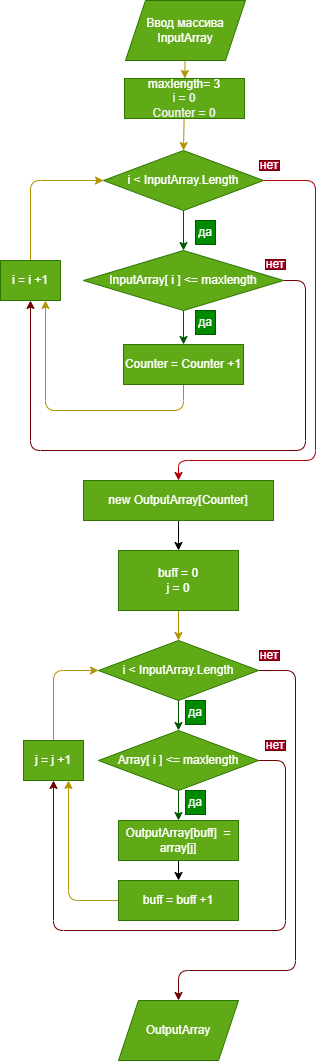

The diagram above was exported from draw.io. Its source (the exported page's mxGraphModel, read from the mxfile embedded in the PNG):
<mxGraphModel dx="1114" dy="473" grid="1" gridSize="10" guides="1" tooltips="1" connect="1" arrows="1" fold="1" page="1" pageScale="1" pageWidth="827" pageHeight="1169" math="0" shadow="0">
  <root>
    <mxCell id="0" />
    <mxCell id="1" parent="0" />
    <mxCell id="32" style="edgeStyle=none;html=1;entryX=0.5;entryY=0;entryDx=0;entryDy=0;" parent="1" source="6" target="9" edge="1">
      <mxGeometry relative="1" as="geometry" />
    </mxCell>
    <mxCell id="6" value="new OutputArray[Counter]" style="rounded=0;whiteSpace=wrap;html=1;fillColor=#60a917;fontColor=#ffffff;strokeColor=#2D7600;" parent="1" vertex="1">
      <mxGeometry x="348" y="510" width="190" height="40" as="geometry" />
    </mxCell>
    <mxCell id="29" style="edgeStyle=none;html=1;entryX=0.5;entryY=0;entryDx=0;entryDy=0;fillColor=#e3c800;strokeColor=#B09500;" parent="1" source="9" target="10" edge="1">
      <mxGeometry relative="1" as="geometry" />
    </mxCell>
    <mxCell id="9" value="buff = 0&lt;br&gt;j = 0" style="rounded=0;whiteSpace=wrap;html=1;fillColor=#60a917;fontColor=#ffffff;strokeColor=#2D7600;" parent="1" vertex="1">
      <mxGeometry x="383" y="580" width="120" height="60" as="geometry" />
    </mxCell>
    <mxCell id="15" style="edgeStyle=none;html=1;entryX=0.5;entryY=0;entryDx=0;entryDy=0;fillColor=#008a00;strokeColor=#005700;" parent="1" source="10" target="11" edge="1">
      <mxGeometry relative="1" as="geometry" />
    </mxCell>
    <mxCell id="31" style="edgeStyle=none;html=1;entryX=0.5;entryY=0;entryDx=0;entryDy=0;exitX=1;exitY=0.5;exitDx=0;exitDy=0;fillColor=#a20025;strokeColor=#6F0000;" parent="1" source="10" target="67" edge="1">
      <mxGeometry relative="1" as="geometry">
        <Array as="points">
          <mxPoint x="560" y="700" />
          <mxPoint x="560" y="1000" />
          <mxPoint x="443" y="1000" />
        </Array>
        <mxPoint x="450" y="1060" as="targetPoint" />
      </mxGeometry>
    </mxCell>
    <mxCell id="10" value="&lt;span style=&quot;color: rgb(255 , 255 , 255)&quot;&gt;i &amp;lt; InputArray.Length&lt;/span&gt;" style="rhombus;whiteSpace=wrap;html=1;fillColor=#60a917;fontColor=#ffffff;strokeColor=#2D7600;" parent="1" vertex="1">
      <mxGeometry x="363" y="670" width="160" height="60" as="geometry" />
    </mxCell>
    <mxCell id="16" style="edgeStyle=none;html=1;entryX=0.5;entryY=0;entryDx=0;entryDy=0;fillColor=#008a00;strokeColor=#005700;" parent="1" source="11" target="12" edge="1">
      <mxGeometry relative="1" as="geometry" />
    </mxCell>
    <mxCell id="11" value="Array[ i ] &amp;lt;= maxlength" style="rhombus;whiteSpace=wrap;html=1;fillColor=#60a917;fontColor=#ffffff;strokeColor=#2D7600;" parent="1" vertex="1">
      <mxGeometry x="363" y="760" width="160" height="60" as="geometry" />
    </mxCell>
    <mxCell id="19" style="edgeStyle=none;html=1;entryX=0.5;entryY=0;entryDx=0;entryDy=0;" parent="1" source="12" target="13" edge="1">
      <mxGeometry relative="1" as="geometry" />
    </mxCell>
    <mxCell id="12" value="OutputArray[buff]&amp;nbsp; = array[j]" style="rounded=0;whiteSpace=wrap;html=1;fillColor=#60a917;fontColor=#ffffff;strokeColor=#2D7600;" parent="1" vertex="1">
      <mxGeometry x="383" y="850" width="120" height="40" as="geometry" />
    </mxCell>
    <mxCell id="27" style="edgeStyle=none;html=1;entryX=0.75;entryY=1;entryDx=0;entryDy=0;fillColor=#e3c800;strokeColor=#B09500;" parent="1" source="13" target="20" edge="1">
      <mxGeometry relative="1" as="geometry">
        <Array as="points">
          <mxPoint x="333" y="930" />
        </Array>
      </mxGeometry>
    </mxCell>
    <mxCell id="13" value="buff = buff +1" style="rounded=0;whiteSpace=wrap;html=1;fillColor=#60a917;fontColor=#ffffff;strokeColor=#2D7600;" parent="1" vertex="1">
      <mxGeometry x="383" y="910" width="120" height="40" as="geometry" />
    </mxCell>
    <mxCell id="21" style="edgeStyle=none;html=1;entryX=0;entryY=0.5;entryDx=0;entryDy=0;fillColor=#e3c800;strokeColor=#B09500;" parent="1" source="20" target="10" edge="1">
      <mxGeometry relative="1" as="geometry">
        <Array as="points">
          <mxPoint x="318" y="700" />
        </Array>
      </mxGeometry>
    </mxCell>
    <mxCell id="20" value="j = j +1" style="rounded=0;whiteSpace=wrap;html=1;fillColor=#60a917;fontColor=#ffffff;strokeColor=#2D7600;" parent="1" vertex="1">
      <mxGeometry x="288" y="770" width="60" height="40" as="geometry" />
    </mxCell>
    <mxCell id="38" style="edgeStyle=none;html=1;entryX=0.5;entryY=0;entryDx=0;entryDy=0;fillColor=#008a00;strokeColor=#005700;" parent="1" source="39" target="42" edge="1">
      <mxGeometry relative="1" as="geometry" />
    </mxCell>
    <mxCell id="56" style="edgeStyle=none;html=1;entryX=0.5;entryY=0;entryDx=0;entryDy=0;fillColor=#e51400;strokeColor=#B20000;" parent="1" source="39" target="6" edge="1">
      <mxGeometry relative="1" as="geometry">
        <Array as="points">
          <mxPoint x="580" y="210" />
          <mxPoint x="580" y="490" />
          <mxPoint x="443" y="490" />
        </Array>
        <mxPoint x="440" y="490" as="targetPoint" />
      </mxGeometry>
    </mxCell>
    <mxCell id="39" value="i &amp;lt; InputArray.Length" style="rhombus;whiteSpace=wrap;html=1;fillColor=#60a917;fontColor=#ffffff;strokeColor=#2D7600;" parent="1" vertex="1">
      <mxGeometry x="368" y="180" width="160" height="60" as="geometry" />
    </mxCell>
    <mxCell id="40" style="edgeStyle=none;html=1;entryX=0.5;entryY=0;entryDx=0;entryDy=0;fillColor=#008a00;strokeColor=#005700;" parent="1" source="42" target="46" edge="1">
      <mxGeometry relative="1" as="geometry">
        <mxPoint x="449" y="464" as="targetPoint" />
      </mxGeometry>
    </mxCell>
    <mxCell id="41" style="edgeStyle=none;html=1;exitX=1;exitY=0.5;exitDx=0;exitDy=0;entryX=0.5;entryY=1;entryDx=0;entryDy=0;fillColor=#a20025;strokeColor=#6F0000;" parent="1" source="42" target="51" edge="1">
      <mxGeometry relative="1" as="geometry">
        <mxPoint x="280" y="480" as="targetPoint" />
        <Array as="points">
          <mxPoint x="570" y="310" />
          <mxPoint x="570" y="480" />
          <mxPoint x="295" y="480" />
        </Array>
      </mxGeometry>
    </mxCell>
    <mxCell id="42" value="InputArray[ i ] &amp;lt;= maxlength" style="rhombus;whiteSpace=wrap;html=1;fillColor=#60a917;fontColor=#ffffff;strokeColor=#2D7600;" parent="1" vertex="1">
      <mxGeometry x="348" y="280" width="200" height="60" as="geometry" />
    </mxCell>
    <mxCell id="45" style="edgeStyle=none;html=1;entryX=0.75;entryY=1;entryDx=0;entryDy=0;fillColor=#e3c800;strokeColor=#B09500;" parent="1" source="46" target="51" edge="1">
      <mxGeometry relative="1" as="geometry">
        <Array as="points">
          <mxPoint x="448" y="440" />
          <mxPoint x="310" y="440" />
        </Array>
      </mxGeometry>
    </mxCell>
    <mxCell id="46" value="Counter = Counter +1" style="rounded=0;whiteSpace=wrap;html=1;fillColor=#60a917;fontColor=#ffffff;strokeColor=#2D7600;" parent="1" vertex="1">
      <mxGeometry x="388" y="374" width="120" height="40" as="geometry" />
    </mxCell>
    <mxCell id="47" value="да" style="text;html=1;strokeColor=#005700;fillColor=#008a00;align=center;verticalAlign=middle;whiteSpace=wrap;rounded=0;fontColor=#ffffff;" parent="1" vertex="1">
      <mxGeometry x="460" y="250" width="20" height="24" as="geometry" />
    </mxCell>
    <mxCell id="49" value="нет" style="text;html=1;strokeColor=#6F0000;fillColor=#a20025;align=center;verticalAlign=middle;whiteSpace=wrap;rounded=0;fontColor=#ffffff;" parent="1" vertex="1">
      <mxGeometry x="524" y="190" width="20" height="10" as="geometry" />
    </mxCell>
    <mxCell id="50" style="edgeStyle=none;html=1;entryX=0;entryY=0.5;entryDx=0;entryDy=0;fillColor=#e3c800;strokeColor=#B09500;" parent="1" source="51" target="39" edge="1">
      <mxGeometry relative="1" as="geometry">
        <Array as="points">
          <mxPoint x="295" y="210" />
        </Array>
      </mxGeometry>
    </mxCell>
    <mxCell id="51" value="i = i +1" style="rounded=0;whiteSpace=wrap;html=1;fillColor=#60a917;fontColor=#ffffff;strokeColor=#2D7600;" parent="1" vertex="1">
      <mxGeometry x="265" y="290" width="60" height="40" as="geometry" />
    </mxCell>
    <mxCell id="58" style="edgeStyle=none;html=1;entryX=0.5;entryY=0;entryDx=0;entryDy=0;entryPerimeter=0;fillColor=#e3c800;strokeColor=#B09500;" parent="1" source="57" target="39" edge="1">
      <mxGeometry relative="1" as="geometry">
        <mxPoint x="448" y="179" as="targetPoint" />
      </mxGeometry>
    </mxCell>
    <mxCell id="57" value="maxlength= 3&lt;br&gt;&lt;span style=&quot;color: rgb(240 , 240 , 240)&quot;&gt;i = 0&lt;/span&gt;&lt;br style=&quot;color: rgb(240 , 240 , 240)&quot;&gt;&lt;span style=&quot;color: rgb(240 , 240 , 240)&quot;&gt;Counter = 0&lt;br&gt;&lt;/span&gt;" style="rounded=0;whiteSpace=wrap;html=1;fillColor=#60a917;fontColor=#ffffff;strokeColor=#2D7600;" parent="1" vertex="1">
      <mxGeometry x="389" y="108" width="120" height="40" as="geometry" />
    </mxCell>
    <mxCell id="60" value="" style="edgeStyle=none;html=1;fillColor=#e3c800;strokeColor=#B09500;" parent="1" source="59" target="57" edge="1">
      <mxGeometry relative="1" as="geometry" />
    </mxCell>
    <mxCell id="59" value="Ввод массива InputArray" style="shape=parallelogram;perimeter=parallelogramPerimeter;whiteSpace=wrap;html=1;fixedSize=1;fillColor=#60a917;strokeColor=#2D7600;fontColor=#ffffff;" parent="1" vertex="1">
      <mxGeometry x="390" y="30" width="120" height="60" as="geometry" />
    </mxCell>
    <mxCell id="65" style="edgeStyle=none;html=1;exitX=1;exitY=0.5;exitDx=0;exitDy=0;" parent="1" source="63" edge="1">
      <mxGeometry relative="1" as="geometry">
        <mxPoint x="480" y="351.66666666666663" as="targetPoint" />
      </mxGeometry>
    </mxCell>
    <mxCell id="63" value="да" style="text;html=1;strokeColor=#005700;fillColor=#008a00;align=center;verticalAlign=middle;whiteSpace=wrap;rounded=0;fontColor=#ffffff;" parent="1" vertex="1">
      <mxGeometry x="460" y="340" width="20" height="24" as="geometry" />
    </mxCell>
    <mxCell id="64" value="нет" style="text;html=1;strokeColor=#6F0000;fillColor=#a20025;align=center;verticalAlign=middle;whiteSpace=wrap;rounded=0;fontColor=#ffffff;" parent="1" vertex="1">
      <mxGeometry x="530" y="289" width="20" height="10" as="geometry" />
    </mxCell>
    <mxCell id="66" value="да" style="text;html=1;strokeColor=#005700;fillColor=#008a00;align=center;verticalAlign=middle;whiteSpace=wrap;rounded=0;fontColor=#ffffff;" parent="1" vertex="1">
      <mxGeometry x="450" y="730" width="20" height="24" as="geometry" />
    </mxCell>
    <mxCell id="67" value="OutputArray" style="shape=parallelogram;perimeter=parallelogramPerimeter;whiteSpace=wrap;html=1;fixedSize=1;fillColor=#60a917;fontColor=#ffffff;strokeColor=#2D7600;" parent="1" vertex="1">
      <mxGeometry x="383" y="1030" width="120" height="60" as="geometry" />
    </mxCell>
    <mxCell id="68" value="нет" style="text;html=1;strokeColor=#6F0000;fillColor=#a20025;align=center;verticalAlign=middle;whiteSpace=wrap;rounded=0;fontColor=#ffffff;" parent="1" vertex="1">
      <mxGeometry x="524" y="680" width="20" height="10" as="geometry" />
    </mxCell>
    <mxCell id="69" value="да" style="text;html=1;strokeColor=#005700;fillColor=#008a00;align=center;verticalAlign=middle;whiteSpace=wrap;rounded=0;fontColor=#ffffff;" parent="1" vertex="1">
      <mxGeometry x="450" y="820" width="20" height="24" as="geometry" />
    </mxCell>
    <mxCell id="71" value="нет" style="text;html=1;strokeColor=#6F0000;fillColor=#a20025;align=center;verticalAlign=middle;whiteSpace=wrap;rounded=0;fontColor=#ffffff;" parent="1" vertex="1">
      <mxGeometry x="530" y="770" width="20" height="10" as="geometry" />
    </mxCell>
    <mxCell id="72" style="edgeStyle=none;html=1;exitX=1;exitY=0.5;exitDx=0;exitDy=0;entryX=0.5;entryY=1;entryDx=0;entryDy=0;fillColor=#a20025;strokeColor=#6F0000;" parent="1" source="11" target="20" edge="1">
      <mxGeometry relative="1" as="geometry">
        <Array as="points">
          <mxPoint x="550" y="790" />
          <mxPoint x="550" y="960" />
          <mxPoint x="318" y="960" />
        </Array>
        <mxPoint x="393" y="940" as="sourcePoint" />
        <mxPoint x="250" y="850" as="targetPoint" />
      </mxGeometry>
    </mxCell>
  </root>
</mxGraphModel>